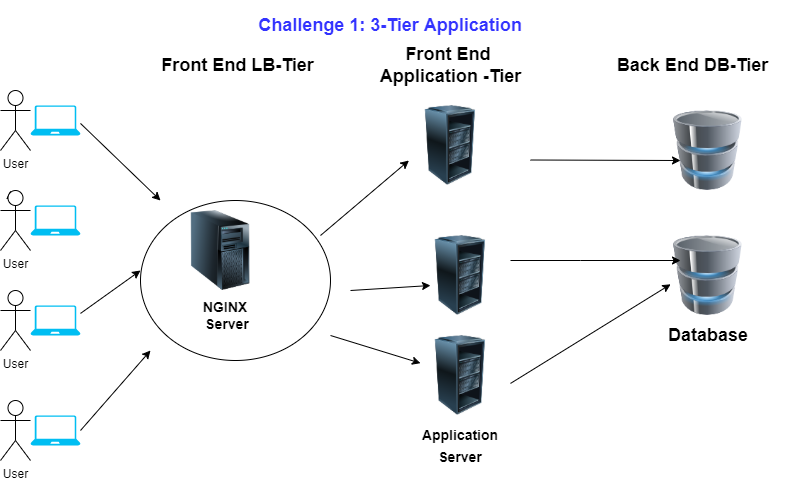

The diagram above was exported from draw.io. Its source (the exported page's mxGraphModel, read from the mxfile embedded in the PNG):
<mxGraphModel dx="880" dy="537" grid="1" gridSize="10" guides="1" tooltips="1" connect="1" arrows="1" fold="1" page="1" pageScale="1" pageWidth="850" pageHeight="1100" math="0" shadow="0">
  <root>
    <mxCell id="0" />
    <mxCell id="1" parent="0" />
    <mxCell id="gNtPkMSIleW4afQUXEUu-17" value="" style="ellipse;whiteSpace=wrap;html=1;" parent="1" vertex="1">
      <mxGeometry x="190" y="200" width="190" height="160" as="geometry" />
    </mxCell>
    <mxCell id="gNtPkMSIleW4afQUXEUu-1" value="&lt;h2&gt;&lt;font color=&quot;#3333ff&quot;&gt;Challenge 1: 3-Tier Application&lt;/font&gt;&lt;/h2&gt;" style="text;html=1;strokeColor=none;fillColor=none;align=center;verticalAlign=middle;whiteSpace=wrap;rounded=0;" parent="1" vertex="1">
      <mxGeometry x="290" y="10" width="300" height="30" as="geometry" />
    </mxCell>
    <mxCell id="gNtPkMSIleW4afQUXEUu-2" value="User" style="shape=umlActor;verticalLabelPosition=bottom;verticalAlign=top;html=1;outlineConnect=0;" parent="1" vertex="1">
      <mxGeometry x="50" y="290" width="30" height="60" as="geometry" />
    </mxCell>
    <mxCell id="gNtPkMSIleW4afQUXEUu-3" value="User" style="shape=umlActor;verticalLabelPosition=bottom;verticalAlign=top;html=1;outlineConnect=0;" parent="1" vertex="1">
      <mxGeometry x="50" y="400" width="30" height="60" as="geometry" />
    </mxCell>
    <mxCell id="gNtPkMSIleW4afQUXEUu-9" style="edgeStyle=orthogonalEdgeStyle;rounded=0;orthogonalLoop=1;jettySize=auto;html=1;exitX=0.25;exitY=0.1;exitDx=0;exitDy=0;exitPerimeter=0;" parent="1" source="gNtPkMSIleW4afQUXEUu-4" edge="1">
      <mxGeometry relative="1" as="geometry">
        <mxPoint x="60" y="190" as="targetPoint" />
      </mxGeometry>
    </mxCell>
    <mxCell id="gNtPkMSIleW4afQUXEUu-4" value="User" style="shape=umlActor;verticalLabelPosition=bottom;verticalAlign=top;html=1;outlineConnect=0;" parent="1" vertex="1">
      <mxGeometry x="50" y="190" width="30" height="60" as="geometry" />
    </mxCell>
    <mxCell id="gNtPkMSIleW4afQUXEUu-5" value="User" style="shape=umlActor;verticalLabelPosition=bottom;verticalAlign=top;html=1;outlineConnect=0;" parent="1" vertex="1">
      <mxGeometry x="50" y="90" width="30" height="60" as="geometry" />
    </mxCell>
    <mxCell id="gNtPkMSIleW4afQUXEUu-10" value="" style="verticalLabelPosition=bottom;html=1;verticalAlign=top;align=center;strokeColor=none;fillColor=#00BEF2;shape=mxgraph.azure.laptop;pointerEvents=1;" parent="1" vertex="1">
      <mxGeometry x="80" y="105" width="50" height="30" as="geometry" />
    </mxCell>
    <mxCell id="gNtPkMSIleW4afQUXEUu-11" value="" style="verticalLabelPosition=bottom;html=1;verticalAlign=top;align=center;strokeColor=none;fillColor=#00BEF2;shape=mxgraph.azure.laptop;pointerEvents=1;" parent="1" vertex="1">
      <mxGeometry x="80" y="305" width="50" height="30" as="geometry" />
    </mxCell>
    <mxCell id="gNtPkMSIleW4afQUXEUu-12" value="" style="verticalLabelPosition=bottom;html=1;verticalAlign=top;align=center;strokeColor=none;fillColor=#00BEF2;shape=mxgraph.azure.laptop;pointerEvents=1;" parent="1" vertex="1">
      <mxGeometry x="80" y="415" width="50" height="30" as="geometry" />
    </mxCell>
    <mxCell id="gNtPkMSIleW4afQUXEUu-14" value="" style="verticalLabelPosition=bottom;html=1;verticalAlign=top;align=center;strokeColor=none;fillColor=#00BEF2;shape=mxgraph.azure.laptop;pointerEvents=1;" parent="1" vertex="1">
      <mxGeometry x="80" y="205" width="50" height="30" as="geometry" />
    </mxCell>
    <mxCell id="gNtPkMSIleW4afQUXEUu-16" value="" style="image;html=1;image=img/lib/clip_art/computers/Server_Tower_128x128.png" parent="1" vertex="1">
      <mxGeometry x="230" y="210" width="80" height="80" as="geometry" />
    </mxCell>
    <mxCell id="gNtPkMSIleW4afQUXEUu-19" value="&lt;h3&gt;NGINX&lt;br&gt;&amp;nbsp;Server&lt;/h3&gt;" style="text;html=1;strokeColor=none;fillColor=none;align=center;verticalAlign=middle;whiteSpace=wrap;rounded=0;" parent="1" vertex="1">
      <mxGeometry x="210" y="305" width="130" height="20" as="geometry" />
    </mxCell>
    <mxCell id="gNtPkMSIleW4afQUXEUu-20" value="" style="image;html=1;image=img/lib/clip_art/computers/Server_Rack_Partial_128x128.png" parent="1" vertex="1">
      <mxGeometry x="460" y="105" width="80" height="80" as="geometry" />
    </mxCell>
    <mxCell id="gNtPkMSIleW4afQUXEUu-21" value="" style="image;html=1;image=img/lib/clip_art/computers/Server_Rack_Partial_128x128.png" parent="1" vertex="1">
      <mxGeometry x="470" y="235" width="80" height="80" as="geometry" />
    </mxCell>
    <mxCell id="gNtPkMSIleW4afQUXEUu-22" value="" style="image;html=1;image=img/lib/clip_art/computers/Server_Rack_Partial_128x128.png" parent="1" vertex="1">
      <mxGeometry x="470" y="335" width="80" height="80" as="geometry" />
    </mxCell>
    <mxCell id="gNtPkMSIleW4afQUXEUu-24" value="" style="image;html=1;image=img/lib/clip_art/computers/Database_128x128.png" parent="1" vertex="1">
      <mxGeometry x="717.5" y="235" width="80" height="80" as="geometry" />
    </mxCell>
    <mxCell id="gNtPkMSIleW4afQUXEUu-25" value="" style="image;html=1;image=img/lib/clip_art/computers/Database_128x128.png" parent="1" vertex="1">
      <mxGeometry x="717.5" y="110" width="80" height="80" as="geometry" />
    </mxCell>
    <mxCell id="gNtPkMSIleW4afQUXEUu-26" value="&lt;h2&gt;&lt;font style=&quot;font-size: 18px&quot;&gt;Database&lt;/font&gt;&lt;/h2&gt;" style="text;html=1;strokeColor=none;fillColor=none;align=center;verticalAlign=middle;whiteSpace=wrap;rounded=0;" parent="1" vertex="1">
      <mxGeometry x="727.5" y="320" width="60" height="30" as="geometry" />
    </mxCell>
    <mxCell id="gNtPkMSIleW4afQUXEUu-27" value="&lt;h2&gt;&lt;font style=&quot;font-size: 14px&quot;&gt;Application Server&lt;/font&gt;&lt;/h2&gt;" style="text;html=1;strokeColor=none;fillColor=none;align=center;verticalAlign=middle;whiteSpace=wrap;rounded=0;" parent="1" vertex="1">
      <mxGeometry x="480" y="430" width="60" height="30" as="geometry" />
    </mxCell>
    <mxCell id="gNtPkMSIleW4afQUXEUu-28" value="" style="endArrow=classic;html=1;rounded=0;fontSize=18;" parent="1" edge="1">
      <mxGeometry width="50" height="50" relative="1" as="geometry">
        <mxPoint x="130" y="430" as="sourcePoint" />
        <mxPoint x="200" y="350" as="targetPoint" />
      </mxGeometry>
    </mxCell>
    <mxCell id="gNtPkMSIleW4afQUXEUu-30" value="" style="endArrow=classic;html=1;rounded=0;fontSize=18;" parent="1" edge="1">
      <mxGeometry width="50" height="50" relative="1" as="geometry">
        <mxPoint x="130" y="122.93" as="sourcePoint" />
        <mxPoint x="210" y="200" as="targetPoint" />
      </mxGeometry>
    </mxCell>
    <mxCell id="gNtPkMSIleW4afQUXEUu-31" value="" style="endArrow=classic;html=1;rounded=0;fontSize=18;" parent="1" edge="1">
      <mxGeometry width="50" height="50" relative="1" as="geometry">
        <mxPoint x="130" y="312.93" as="sourcePoint" />
        <mxPoint x="190" y="270" as="targetPoint" />
      </mxGeometry>
    </mxCell>
    <mxCell id="gNtPkMSIleW4afQUXEUu-33" value="" style="endArrow=classic;html=1;rounded=0;fontSize=18;entryX=0.125;entryY=0.625;entryDx=0;entryDy=0;entryPerimeter=0;" parent="1" target="gNtPkMSIleW4afQUXEUu-21" edge="1">
      <mxGeometry width="50" height="50" relative="1" as="geometry">
        <mxPoint x="400" y="290" as="sourcePoint" />
        <mxPoint x="508.42193305862065" y="197.0669145211824" as="targetPoint" />
      </mxGeometry>
    </mxCell>
    <mxCell id="gNtPkMSIleW4afQUXEUu-34" value="" style="endArrow=classic;html=1;rounded=0;fontSize=18;" parent="1" edge="1">
      <mxGeometry width="50" height="50" relative="1" as="geometry">
        <mxPoint x="370.00000000000006" y="235" as="sourcePoint" />
        <mxPoint x="458.42" y="160" as="targetPoint" />
      </mxGeometry>
    </mxCell>
    <mxCell id="gNtPkMSIleW4afQUXEUu-35" value="" style="endArrow=classic;html=1;rounded=0;fontSize=18;" parent="1" target="gNtPkMSIleW4afQUXEUu-22" edge="1">
      <mxGeometry width="50" height="50" relative="1" as="geometry">
        <mxPoint x="380.02" y="335.00000000000006" as="sourcePoint" />
        <mxPoint x="490.00312289252315" y="433.74057310929226" as="targetPoint" />
      </mxGeometry>
    </mxCell>
    <mxCell id="gNtPkMSIleW4afQUXEUu-36" value="" style="endArrow=classic;html=1;rounded=0;fontSize=18;" parent="1" edge="1">
      <mxGeometry width="50" height="50" relative="1" as="geometry">
        <mxPoint x="560" y="260" as="sourcePoint" />
        <mxPoint x="730" y="260" as="targetPoint" />
        <Array as="points">
          <mxPoint x="630" y="260" />
        </Array>
      </mxGeometry>
    </mxCell>
    <mxCell id="gNtPkMSIleW4afQUXEUu-37" value="" style="endArrow=classic;html=1;rounded=0;fontSize=18;" parent="1" edge="1">
      <mxGeometry width="50" height="50" relative="1" as="geometry">
        <mxPoint x="580" y="159.5" as="sourcePoint" />
        <mxPoint x="730" y="160" as="targetPoint" />
      </mxGeometry>
    </mxCell>
    <mxCell id="gNtPkMSIleW4afQUXEUu-39" value="" style="endArrow=classic;html=1;rounded=0;fontSize=18;entryX=0.033;entryY=0.61;entryDx=0;entryDy=0;entryPerimeter=0;" parent="1" target="gNtPkMSIleW4afQUXEUu-24" edge="1">
      <mxGeometry width="50" height="50" relative="1" as="geometry">
        <mxPoint x="560" y="382.93" as="sourcePoint" />
        <mxPoint x="668.4219330586207" y="289.9969145211824" as="targetPoint" />
      </mxGeometry>
    </mxCell>
    <mxCell id="gNtPkMSIleW4afQUXEUu-40" value="&lt;b&gt;Front End LB-Tier&lt;/b&gt;" style="text;html=1;strokeColor=none;fillColor=none;align=center;verticalAlign=middle;whiteSpace=wrap;rounded=0;fontSize=18;" parent="1" vertex="1">
      <mxGeometry x="195" y="50" width="185" height="30" as="geometry" />
    </mxCell>
    <mxCell id="gNtPkMSIleW4afQUXEUu-41" value="&lt;b&gt;Front End &lt;br&gt;Application -Tier&lt;/b&gt;" style="text;html=1;strokeColor=none;fillColor=none;align=center;verticalAlign=middle;whiteSpace=wrap;rounded=0;fontSize=18;" parent="1" vertex="1">
      <mxGeometry x="407.5" y="50" width="185" height="30" as="geometry" />
    </mxCell>
    <mxCell id="gNtPkMSIleW4afQUXEUu-42" value="&lt;b&gt;Back End DB-Tier&lt;/b&gt;" style="text;html=1;strokeColor=none;fillColor=none;align=center;verticalAlign=middle;whiteSpace=wrap;rounded=0;fontSize=18;" parent="1" vertex="1">
      <mxGeometry x="650" y="50" width="185" height="30" as="geometry" />
    </mxCell>
  </root>
</mxGraphModel>